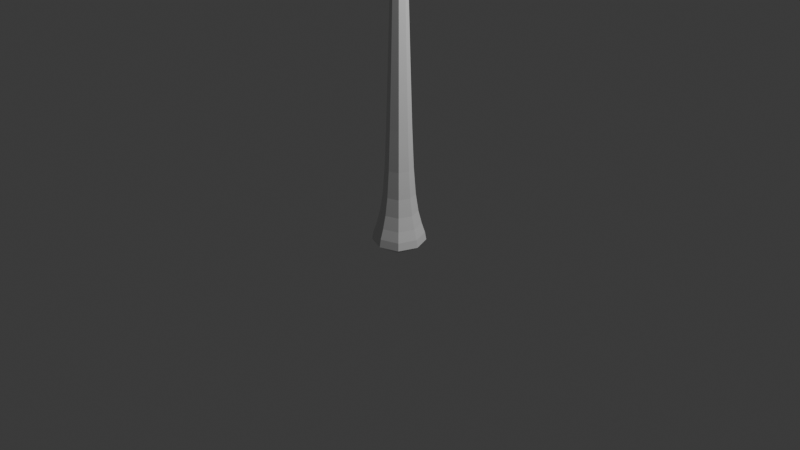 # Source: pine_tree_1.blend  (saved by Blender 4.0.36; exported with 4.5.12 LTS)
import bpy
from mathutils import Matrix  # noqa: F401  (used for matrix-valued properties, if any)

bpy.ops.wm.read_factory_settings(use_empty=True)
scene = bpy.context.scene
scene.name = 'Scene'

# ---- collections
col_collection = bpy.data.collections.new('Collection'); scene.collection.children.link(col_collection)

# ---- materials (node trees are filled in below, after node groups)
mat_material = bpy.data.materials.new('Material')
mat_material.alpha_threshold = 0.0
mat_material.use_transparent_shadow = False
mat_material.roughness = 0.5
mat_material.line_color = (0.0, 0.0, 0.0, 1.0)

# ---- material node trees
mat_material.use_nodes = True; mat_material.node_tree.nodes.clear()
_N = mat_material.node_tree.nodes; _L = mat_material.node_tree.links
n0 = _N.new('ShaderNodeOutputMaterial'); n0.name = 'Material Output'; n0.location = (300, 300)
n1 = _N.new('ShaderNodeBsdfPrincipled'); n1.name = 'Principled BSDF'; n1.location = (10, 300)
n1.inputs[3].default_value = 1.45
_L.new(n1.outputs[0], n0.inputs[0])
n0.is_active_output = True

# ---- world
world_world = bpy.data.worlds.new('World'); scene.world = world_world
world_world.use_nodes = True; world_world.node_tree.nodes.clear()
_N = world_world.node_tree.nodes; _L = world_world.node_tree.links
n0 = _N.new('ShaderNodeOutputWorld'); n0.name = 'World Output'; n0.location = (300, 300)
n1 = _N.new('ShaderNodeBackground'); n1.name = 'Background'; n1.location = (10, 300)
n1.inputs[0].default_value = (0.05088, 0.05088, 0.05088, 1.0)
_L.new(n1.outputs[0], n0.inputs[0])
n0.is_active_output = True
world_world.color = (0.05088, 0.05088, 0.05088)
world_world.use_sun_shadow = False
world_world.sun_shadow_jitter_overblur = 0.0

# ---- cameras
cam_camera = bpy.data.cameras.new('Camera')
cam_camera.clip_end = 100.0
cam_camera.ortho_scale = 7.314

# ---- lights
light_light = bpy.data.lights.new('Light', 'POINT')
light_light.transmission_factor = 0.0
light_light.use_soft_falloff = False
light_light.energy = 1000.0
light_light.shadow_soft_size = 0.1
light_light.shadow_maximum_resolution = 0.006
light_light.use_absolute_resolution = True

# ---- meshes
me_cube = bpy.data.meshes.new('Cube')
me_cube.from_pydata([(0.5117, 0.5117, 2.825), (0.6856, 0.6856, 0.4693), (0.5117, -0.5117, 2.825), (0.6856, -0.6856, 0.4693), (-0.5117, 0.5117, 2.825), (-0.6856, 0.6856, 0.4693), (-0.5117, -0.5117, 2.825), (-0.6856, -0.6856, 0.4693), (-0.7983, 0.7983, -1.364), (-0.7983, -0.7983, -1.364), (0.7983, 0.7983, -1.364), (0.7983, -0.7983, -1.364), (0.3823, -0.3823, 8.071), (-0.3823, -0.3823, 8.071), (0.3823, 0.3823, 8.071), (-0.3823, 0.3823, 8.071), (0.2245, -0.2245, 15.63), (-0.2245, -0.2245, 15.63), (0.2245, 0.2245, 15.63), (-0.2245, 0.2245, 15.63), (0.1196, -0.1196, 18.55), (-0.1196, -0.1196, 18.55), (0.1196, 0.1196, 18.55), (-0.1196, 0.1196, 18.55), (-0.9286, -0.9286, -0.7466), (0.9286, -0.9286, -0.7466), (-0.9286, 0.9286, -0.7466), (0.9286, 0.9286, -0.7466), (-0.9427, -5.588e-09, 0.4693), (-1.304e-08, 0.9427, 0.4693), (0.5878, 0.5878, 1.406), (-0.5878, -0.5878, 1.406), (0.5878, -0.5878, 1.406), (-0.5878, 0.5878, 1.406), (-1.397e-09, -0.7036, 2.825), (0.7036, 4.424e-08, 2.825), (-7.451e-09, -0.9427, 0.4693), (-0.7036, 4.657e-09, 2.825), (-6.054e-09, 0.7036, 2.825), (0.9427, 1.304e-08, 0.4693), (-0.9824, -4.657e-09, -1.404), (-5.588e-09, 0.9824, -1.404), (-1.77e-08, -0.9824, -1.404), (0.9824, 9.313e-09, -1.404), (-0.9785, -0.9785, -1.149), (0.8062, -0.8062, -0.2179), (-0.9785, 0.9785, -1.149), (0.8062, 0.8062, -0.2179), (-1.735e-18, -0.5257, 8.071), (0.5257, 8.498e-09, 8.071), (-0.5257, -9.779e-09, 8.071), (-8.498e-09, 0.5257, 8.071), (-0.4488, 0.4488, 4.978), (0.4488, 0.4488, 4.978), (0.4488, -0.4488, 4.978), (-0.4488, -0.4488, 4.978), (-1.863e-09, -0.3087, 15.63), (0.3087, -2.91e-09, 15.63), (-0.3087, 2.22e-16, 15.63), (2.91e-09, 0.3087, 15.63), (0.301, 0.301, 12.02), (0.301, -0.301, 12.02), (-0.301, -0.301, 12.02), (-0.301, 0.301, 12.02), (3.027e-09, -0.1425, 18.67), (0.1425, 2.794e-09, 18.67), (-0.1425, -4.657e-10, 18.67), (4.657e-10, 0.1425, 18.67), (-0.1693, -0.1693, 17.75), (-0.1693, 0.1693, 17.75), (0.1693, -0.1693, 17.75), (0.1693, 0.1693, 17.75), (-0.8062, -0.8062, -0.2179), (0.9785, -0.9785, -1.149), (-0.8062, 0.8062, -0.2179), (0.9785, 0.9785, -1.149), (-1.49e-08, 1.277, -0.7466), (1.277, 2.22e-16, -0.7466), (-1.277, 2.22e-16, -0.7466), (7.451e-09, -1.277, -0.7466), (-5.486e-09, 0.6172, 4.978), (-9.313e-10, -0.8082, 1.406), (-0.8082, 3.725e-09, 1.406), (-1.735e-18, -1.348, -1.153), (0.8082, -2.357e-08, 1.406), (2.357e-08, 0.8082, 1.406), (9.313e-10, -4.657e-09, -1.488), (-1.348, -1.024e-08, -1.153), (1.348, 2.22e-16, -1.153), (-1.024e-08, 1.348, -1.153), (0.4138, 8.251e-09, 12.02), (-1.735e-18, -0.6172, 4.978), (-0.6172, -6.985e-09, 4.978), (0.6172, 5.486e-09, 4.978), (-0.2323, 4.657e-10, 17.77), (-0.4138, 3.725e-09, 12.02), (-4.657e-10, -0.4138, 12.02), (-8.251e-09, 0.4138, 12.02), (-3.492e-09, -2.095e-09, 18.94), (2.328e-10, -0.2323, 17.77), (4.191e-09, 0.2323, 17.77), (0.2323, -6.985e-10, 17.77), (-1.077e-08, 1.109, -0.2179), (1.109, 1.077e-08, -0.2179), (-1.109, 1.49e-08, -0.2179), (-1.863e-09, -1.109, -0.2179)], [], [(0, 38, 80, 53), (38, 4, 52, 80), (80, 52, 15, 51), (53, 80, 51, 14), (3, 32, 81, 36), (32, 2, 34, 81), (81, 34, 6, 31), (36, 81, 31, 7), (7, 31, 82, 28), (31, 6, 37, 82), (82, 37, 4, 33), (28, 82, 33, 5), (25, 79, 83, 73), (79, 24, 44, 83), (83, 44, 9, 42), (73, 83, 42, 11), (1, 30, 84, 39), (30, 0, 35, 84), (84, 35, 2, 32), (39, 84, 32, 3), (5, 33, 85, 29), (33, 4, 38, 85), (85, 38, 0, 30), (29, 85, 30, 1), (8, 41, 86, 40), (41, 10, 43, 86), (86, 43, 11, 42), (40, 86, 42, 9), (24, 78, 87, 44), (78, 26, 46, 87), (87, 46, 8, 40), (44, 87, 40, 9), (27, 77, 88, 75), (77, 25, 73, 88), (88, 73, 11, 43), (75, 88, 43, 10), (26, 76, 89, 46), (76, 27, 75, 89), (89, 75, 10, 41), (46, 89, 41, 8), (12, 49, 90, 61), (49, 14, 60, 90), (90, 60, 18, 57), (61, 90, 57, 16), (6, 34, 91, 55), (34, 2, 54, 91), (91, 54, 12, 48), (55, 91, 48, 13), (4, 37, 92, 52), (37, 6, 55, 92), (92, 55, 13, 50), (52, 92, 50, 15), (2, 35, 93, 54), (35, 0, 53, 93), (93, 53, 14, 49), (54, 93, 49, 12), (19, 58, 94, 69), (58, 17, 68, 94), (94, 68, 21, 66), (69, 94, 66, 23), (15, 50, 95, 63), (50, 13, 62, 95), (95, 62, 17, 58), (63, 95, 58, 19), (13, 48, 96, 62), (48, 12, 61, 96), (96, 61, 16, 56), (62, 96, 56, 17), (14, 51, 97, 60), (51, 15, 63, 97), (97, 63, 19, 59), (60, 97, 59, 18), (22, 67, 98, 65), (67, 23, 66, 98), (98, 66, 21, 64), (65, 98, 64, 20), (17, 56, 99, 68), (56, 16, 70, 99), (99, 70, 20, 64), (68, 99, 64, 21), (18, 59, 100, 71), (59, 19, 69, 100), (100, 69, 23, 67), (71, 100, 67, 22), (16, 57, 101, 70), (57, 18, 71, 101), (101, 71, 22, 65), (70, 101, 65, 20), (5, 29, 102, 74), (29, 1, 47, 102), (102, 47, 27, 76), (74, 102, 76, 26), (1, 39, 103, 47), (39, 3, 45, 103), (103, 45, 25, 77), (47, 103, 77, 27), (7, 28, 104, 72), (28, 5, 74, 104), (104, 74, 26, 78), (72, 104, 78, 24), (3, 36, 105, 45), (36, 7, 72, 105), (105, 72, 24, 79), (45, 105, 79, 25)])
_uv = me_cube.uv_layers.new(name='UVMap')
_uv.uv.foreach_set('vector', [0.5227, 0.2282, 0.4988, 0.2282, 0.4988, 0.3285, 0.5198, 0.3285, 0.4988, 0.2282, 0.475, 0.2282, 0.4779, 0.3285, 0.4988, 0.3285, 0.4988, 0.3285, 0.4779, 0.3285, 0.481, 0.4726, 0.4988, 0.4726, 0.5198, 0.3285, 0.4988, 0.3285, 0.4988, 0.4726, 0.5167, 0.4726, 0.5308, 0.1184, 0.5262, 0.1621, 0.4988, 0.1621, 0.4988, 0.1184, 0.5262, 0.1621, 0.5227, 0.2282, 0.4988, 0.2282, 0.4988, 0.1621, 0.4988, 0.1621, 0.4988, 0.2282, 0.475, 0.2282, 0.4715, 0.1621, 0.4988, 0.1184, 0.4988, 0.1621, 0.4715, 0.1621, 0.4669, 0.1184, 0.4669, 0.1184, 0.4715, 0.1621, 0.4988, 0.1621, 0.4988, 0.1184, 0.4715, 0.1621, 0.475, 0.2282, 0.4988, 0.2282, 0.4988, 0.1621, 0.4988, 0.1621, 0.4988, 0.2282, 0.5227, 0.2282, 0.5262, 0.1621, 0.4988, 0.1184, 0.4988, 0.1621, 0.5262, 0.1621, 0.5308, 0.1184, 0.5421, 0.06179, 0.4988, 0.06179, 0.4988, 0.04285, 0.5444, 0.04304, 0.4988, 0.06179, 0.4556, 0.06179, 0.4533, 0.04304, 0.4988, 0.04285, 0.4988, 0.3143, 0.4533, 0.3316, 0.4617, 0.34, 0.4988, 0.3314, 0.5444, 0.3316, 0.4988, 0.3143, 0.4988, 0.3314, 0.536, 0.34, 0.5308, 0.1184, 0.5262, 0.1621, 0.4988, 0.1621, 0.4988, 0.1184, 0.5262, 0.1621, 0.5227, 0.2282, 0.4988, 0.2282, 0.4988, 0.1621, 0.4988, 0.1621, 0.4988, 0.2282, 0.475, 0.2282, 0.4715, 0.1621, 0.4988, 0.1184, 0.4988, 0.1621, 0.4715, 0.1621, 0.4669, 0.1184, 0.4669, 0.1184, 0.4715, 0.1621, 0.4988, 0.1621, 0.4988, 0.1184, 0.4715, 0.1621, 0.475, 0.2282, 0.4988, 0.2282, 0.4988, 0.1621, 0.4988, 0.1621, 0.4988, 0.2282, 0.5227, 0.2282, 0.5262, 0.1621, 0.4988, 0.1184, 0.4988, 0.1621, 0.5262, 0.1621, 0.5308, 0.1184, 0.4617, 0.4144, 0.4988, 0.4229, 0.4988, 0.3772, 0.4531, 0.3772, 0.4988, 0.4229, 0.536, 0.4144, 0.5446, 0.3772, 0.4988, 0.3772, 0.4988, 0.3772, 0.5446, 0.3772, 0.536, 0.34, 0.4988, 0.3314, 0.4531, 0.3772, 0.4988, 0.3772, 0.4988, 0.3314, 0.4617, 0.34, 0.4556, 0.06179, 0.4988, 0.06179, 0.4988, 0.04285, 0.4533, 0.04304, 0.4988, 0.06179, 0.5421, 0.06179, 0.5444, 0.04304, 0.4988, 0.04285, 0.436, 0.3772, 0.4533, 0.4228, 0.4617, 0.4144, 0.4531, 0.3772, 0.4533, 0.3316, 0.436, 0.3772, 0.4531, 0.3772, 0.4617, 0.34, 0.5421, 0.06179, 0.4988, 0.06179, 0.4988, 0.04285, 0.5444, 0.04304, 0.4988, 0.06179, 0.4556, 0.06179, 0.4533, 0.04304, 0.4988, 0.04285, 0.5617, 0.3772, 0.5444, 0.3316, 0.536, 0.34, 0.5446, 0.3772, 0.5444, 0.4228, 0.5617, 0.3772, 0.5446, 0.3772, 0.536, 0.4144, 0.4556, 0.06179, 0.4988, 0.06179, 0.4988, 0.04285, 0.4533, 0.04304, 0.4988, 0.06179, 0.5421, 0.06179, 0.5444, 0.04304, 0.4988, 0.04285, 0.4988, 0.44, 0.5444, 0.4228, 0.536, 0.4144, 0.4988, 0.4229, 0.4533, 0.4228, 0.4988, 0.44, 0.4988, 0.4229, 0.4617, 0.4144, 0.481, 0.4726, 0.4988, 0.4726, 0.4988, 0.6564, 0.4848, 0.6564, 0.4988, 0.4726, 0.5167, 0.4726, 0.5129, 0.6564, 0.4988, 0.6564, 0.4988, 0.6564, 0.5129, 0.6564, 0.5093, 0.8246, 0.4988, 0.8246, 0.4848, 0.6564, 0.4988, 0.6564, 0.4988, 0.8246, 0.4884, 0.8246, 0.475, 0.2282, 0.4988, 0.2282, 0.4988, 0.3285, 0.4779, 0.3285, 0.4988, 0.2282, 0.5227, 0.2282, 0.5198, 0.3285, 0.4988, 0.3285, 0.4988, 0.3285, 0.5198, 0.3285, 0.5167, 0.4726, 0.4988, 0.4726, 0.4779, 0.3285, 0.4988, 0.3285, 0.4988, 0.4726, 0.481, 0.4726, 0.5227, 0.2282, 0.4988, 0.2282, 0.4988, 0.3285, 0.5198, 0.3285, 0.4988, 0.2282, 0.475, 0.2282, 0.4779, 0.3285, 0.4988, 0.3285, 0.4988, 0.3285, 0.4779, 0.3285, 0.481, 0.4726, 0.4988, 0.4726, 0.5198, 0.3285, 0.4988, 0.3285, 0.4988, 0.4726, 0.5167, 0.4726, 0.475, 0.2282, 0.4988, 0.2282, 0.4988, 0.3285, 0.4779, 0.3285, 0.4988, 0.2282, 0.5227, 0.2282, 0.5198, 0.3285, 0.4988, 0.3285, 0.4988, 0.3285, 0.5198, 0.3285, 0.5167, 0.4726, 0.4988, 0.4726, 0.4779, 0.3285, 0.4988, 0.3285, 0.4988, 0.4726, 0.481, 0.4726, 0.5093, 0.8246, 0.4988, 0.8246, 0.4988, 0.9242, 0.5067, 0.9237, 0.4988, 0.8246, 0.4884, 0.8246, 0.491, 0.9237, 0.4988, 0.9242, 0.4988, 0.9242, 0.491, 0.9237, 0.4933, 0.9607, 0.4988, 0.9666, 0.5067, 0.9237, 0.4988, 0.9242, 0.4988, 0.9666, 0.5044, 0.9607, 0.5167, 0.4726, 0.4988, 0.4726, 0.4988, 0.6564, 0.5129, 0.6564, 0.4988, 0.4726, 0.481, 0.4726, 0.4848, 0.6564, 0.4988, 0.6564, 0.4988, 0.6564, 0.4848, 0.6564, 0.4884, 0.8246, 0.4988, 0.8246, 0.5129, 0.6564, 0.4988, 0.6564, 0.4988, 0.8246, 0.5093, 0.8246, 0.481, 0.4726, 0.4988, 0.4726, 0.4988, 0.6564, 0.4848, 0.6564, 0.4988, 0.4726, 0.5167, 0.4726, 0.5129, 0.6564, 0.4988, 0.6564, 0.4988, 0.6564, 0.5129, 0.6564, 0.5093, 0.8246, 0.4988, 0.8246, 0.4848, 0.6564, 0.4988, 0.6564, 0.4988, 0.8246, 0.4884, 0.8246, 0.5167, 0.4726, 0.4988, 0.4726, 0.4988, 0.6564, 0.5129, 0.6564, 0.4988, 0.4726, 0.481, 0.4726, 0.4848, 0.6564, 0.4988, 0.6564, 0.4988, 0.6564, 0.4848, 0.6564, 0.4884, 0.8246, 0.4988, 0.8246, 0.5129, 0.6564, 0.4988, 0.6564, 0.4988, 0.8246, 0.5093, 0.8246, 0.5044, 0.9607, 0.4988, 0.9666, 0.4988, 0.9788, 0.5055, 0.9666, 0.5055, 0.9666, 0.5044, 0.9607, 0.4988, 0.9666, 0.4988, 0.9788, 0.4988, 0.9788, 0.4988, 0.9666, 0.4933, 0.9607, 0.4922, 0.9666, 0.4988, 0.9666, 0.4988, 0.9788, 0.4922, 0.9666, 0.4933, 0.9607, 0.4884, 0.8246, 0.4988, 0.8246, 0.4988, 0.9242, 0.491, 0.9237, 0.4988, 0.8246, 0.5093, 0.8246, 0.5067, 0.9237, 0.4988, 0.9242, 0.4988, 0.9242, 0.5067, 0.9237, 0.5044, 0.9607, 0.4988, 0.9666, 0.491, 0.9237, 0.4988, 0.9242, 0.4988, 0.9666, 0.4933, 0.9607, 0.5093, 0.8246, 0.4988, 0.8246, 0.4988, 0.9242, 0.5067, 0.9237, 0.4988, 0.8246, 0.4884, 0.8246, 0.491, 0.9237, 0.4988, 0.9242, 0.4988, 0.9242, 0.491, 0.9237, 0.4933, 0.9607, 0.4988, 0.9666, 0.5067, 0.9237, 0.4988, 0.9242, 0.4988, 0.9666, 0.5044, 0.9607, 0.4884, 0.8246, 0.4988, 0.8246, 0.4988, 0.9242, 0.491, 0.9237, 0.4988, 0.8246, 0.5093, 0.8246, 0.5067, 0.9237, 0.4988, 0.9242, 0.4988, 0.9242, 0.5067, 0.9237, 0.5044, 0.9607, 0.4988, 0.9666, 0.491, 0.9237, 0.4988, 0.9242, 0.4988, 0.9666, 0.4933, 0.9607, 0.4669, 0.1184, 0.4988, 0.1184, 0.4988, 0.08642, 0.4613, 0.08642, 0.4988, 0.1184, 0.5308, 0.1184, 0.5364, 0.08642, 0.4988, 0.08642, 0.4988, 0.08642, 0.5364, 0.08642, 0.5421, 0.06179, 0.4988, 0.06179, 0.4613, 0.08642, 0.4988, 0.08642, 0.4988, 0.06179, 0.4556, 0.06179, 0.5308, 0.1184, 0.4988, 0.1184, 0.4988, 0.08642, 0.5364, 0.08642, 0.4988, 0.1184, 0.4669, 0.1184, 0.4613, 0.08642, 0.4988, 0.08642, 0.4988, 0.08642, 0.4613, 0.08642, 0.4556, 0.06179, 0.4988, 0.06179, 0.5364, 0.08642, 0.4988, 0.08642, 0.4988, 0.06179, 0.5421, 0.06179, 0.4669, 0.1184, 0.4988, 0.1184, 0.4988, 0.08642, 0.4613, 0.08642, 0.4988, 0.1184, 0.5308, 0.1184, 0.5364, 0.08642, 0.4988, 0.08642, 0.4988, 0.08642, 0.5364, 0.08642, 0.5421, 0.06179, 0.4988, 0.06179, 0.4613, 0.08642, 0.4988, 0.08642, 0.4988, 0.06179, 0.4556, 0.06179, 0.5308, 0.1184, 0.4988, 0.1184, 0.4988, 0.08642, 0.5364, 0.08642, 0.4988, 0.1184, 0.4669, 0.1184, 0.4613, 0.08642, 0.4988, 0.08642, 0.4988, 0.08642, 0.4613, 0.08642, 0.4556, 0.06179, 0.4988, 0.06179, 0.5364, 0.08642, 0.4988, 0.08642, 0.4988, 0.06179, 0.5421, 0.06179])
me_cube.materials.append(mat_material)
me_cube.use_mirror_vertex_groups = False
me_cube.update()

# ---- objects
ob_cube = bpy.data.objects.new('Cube', me_cube)
ob_light = bpy.data.objects.new('Light', light_light)
ob_camera = bpy.data.objects.new('Camera', cam_camera)

# ---- transforms, parenting, visibility, modifiers, constraints
ob_cube.location = (4.337e-19, -5.551e-17, 0.0)
ob_cube.scale = (0.2, 0.2, 0.2)
ob_cube.lock_rotations_4d = False
ob_cube.empty_display_type = 'ARROWS'
ob_cube.lineart.crease_threshold = 0.0
ob_light.location = (4.076, 1.005, 5.904)
ob_light.rotation_euler = (0.6503, 0.05522, 1.866)
ob_light.lock_rotations_4d = False
ob_light.empty_display_type = 'ARROWS'
ob_light.color = (0.0, 0.0, 0.0, 0.0)
ob_light.lineart.crease_threshold = 0.0
ob_camera.location = (7.359, -6.926, 4.958)
ob_camera.rotation_euler = (1.109, 0.0, 0.8149)
ob_camera.lock_rotations_4d = False
ob_camera.empty_display_type = 'ARROWS'
ob_camera.color = (0.0, 0.0, 0.0, 0.0)
ob_camera.display_type = 'WIRE'
ob_camera.lineart.crease_threshold = 0.0

# ---- collection membership
col_collection.objects.link(ob_cube)
col_collection.objects.link(ob_light)
col_collection.objects.link(ob_camera)

# ---- scene / render settings (as saved in the file)
scene.camera = ob_camera
scene.frame_start = 1; scene.frame_end = 250; scene.frame_set(1)
scene.render.engine = 'BLENDER_EEVEE_NEXT'
scene.cycles.sampling_pattern = 'TABULATED_SOBOL'
bpy.context.view_layer.update()
